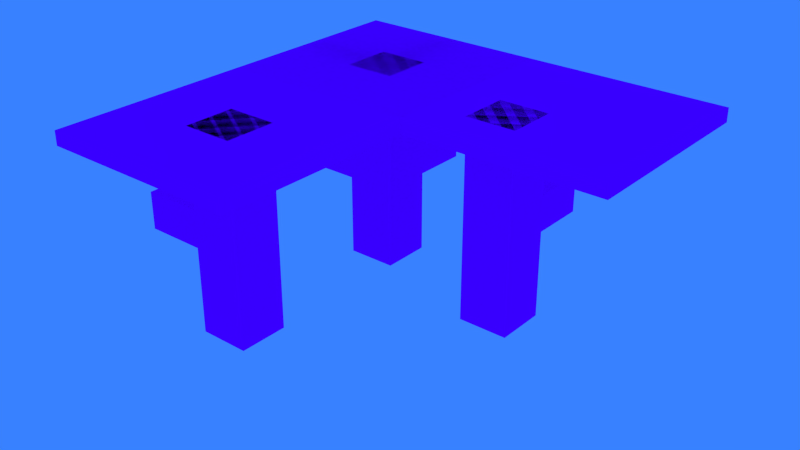 # Source: Minecraft_table.blend  (saved by Blender 2.76.0; exported with 4.5.12 LTS)
import bpy
from mathutils import Matrix  # noqa: F401  (used for matrix-valued properties, if any)

bpy.ops.wm.read_factory_settings(use_empty=True)
scene = bpy.context.scene
scene.name = 'Scene'

# ---- collections
col_collection_1 = bpy.data.collections.new('Collection 1'); scene.collection.children.link(col_collection_1)

# ---- images (referenced by path relative to the original .blend; pixels are not part of the script)
import os
ASSET_DIR = os.environ.get("B2B_ASSET_DIR", "")  # directory of the original .blend (textures are referenced by path, not embedded)
HERE = os.path.dirname(os.path.abspath(__file__))  # packed textures are extracted next to this script under _unpacked/

def load_image(name, relpath, width, height, colorspace="sRGB"):
    """Load a texture the original file referenced (path relative to the .blend, or extracted next to this script)."""
    p = next((c for c in (os.path.join(HERE, relpath), os.path.join(ASSET_DIR, relpath)) if relpath and os.path.exists(c)), "")
    if p:
        img = bpy.data.images.load(p, check_existing=True)
        img.name = name
    else:  # same state as the original file: an image datablock whose file is absent (Cycles renders it pink)
        img = bpy.data.images.new(name, width, height)
        img.source = "FILE"
        img.filepath = "//" + (relpath or name)
    img.colorspace_settings.name = colorspace
    return img
img_landscape_rgba_png_011 = load_image('Landscape-RGBA.png.011', 'Landscape-RGBA.png', 1024, 1024, 'sRGB')

# ---- materials (node trees are filled in below, after node groups)
mat_oak_wood_planks = bpy.data.materials.new('Oak_Wood_Planks')
mat_oak_wood_planks.alpha_threshold = 0.0
mat_oak_wood_planks.diffuse_color = (1.0, 1.0, 1.0, 1.0)
mat_oak_wood_planks.specular_color = (0.0, 0.0, 0.0)
mat_oak_wood_planks.roughness = 0.5
mat_oak_wood_planks.specular_intensity = 1.0
mat_spruce_fence = bpy.data.materials.new('Spruce_Fence')
mat_spruce_fence.alpha_threshold = 0.0
mat_spruce_fence.diffuse_color = (1.0, 1.0, 1.0, 1.0)
mat_spruce_fence.specular_color = (0.0, 0.0, 0.0)
mat_spruce_fence.roughness = 0.5
mat_spruce_fence.specular_intensity = 1.0

# ---- material node trees
mat_oak_wood_planks.use_nodes = True; mat_oak_wood_planks.node_tree.nodes.clear()
_N = mat_oak_wood_planks.node_tree.nodes; _L = mat_oak_wood_planks.node_tree.links
n0 = _N.new('ShaderNodeOutputMaterial'); n0.name = 'Material Output'; n0.location = (300, 300)
n1 = _N.new('ShaderNodeBsdfDiffuse'); n1.name = 'Diffuse BSDF'; n1.location = (10, 300)
n2 = _N.new('ShaderNodeTexImage'); n2.name = 'Image Texture'; n2.location = (-180, 300)
n2.width = 140
n2.image = img_landscape_rgba_png_011
_L.new(n1.outputs[0], n0.inputs[0])
_L.new(n2.outputs[0], n1.inputs[0])
n0.is_active_output = True
mat_spruce_fence.use_nodes = True; mat_spruce_fence.node_tree.nodes.clear()
_N = mat_spruce_fence.node_tree.nodes; _L = mat_spruce_fence.node_tree.links
n0 = _N.new('ShaderNodeOutputMaterial'); n0.name = 'Material Output'; n0.location = (300, 300)
n1 = _N.new('ShaderNodeBsdfDiffuse'); n1.name = 'Diffuse BSDF'; n1.location = (10, 300)
n2 = _N.new('ShaderNodeTexImage'); n2.name = 'Image Texture'; n2.location = (-180, 300)
n2.width = 140
n2.image = img_landscape_rgba_png_011
_L.new(n1.outputs[0], n0.inputs[0])
_L.new(n2.outputs[0], n1.inputs[0])
n0.is_active_output = True

# ---- world
world_world = bpy.data.worlds.new('World'); scene.world = world_world
world_world.color = (0.04009, 0.2198, 1.0)
world_world.use_sun_shadow = False
world_world.sun_shadow_jitter_overblur = 0.0
world_world.cycles.sampling_method = 'MANUAL'
world_world.cycles.sample_map_resolution = 256

# ---- meshes
me_oak_wood_planks = bpy.data.meshes.new('Oak_Wood_Planks')
me_oak_wood_planks.from_pydata([(-0.1, 0.00175, -0.1), (-2.98e-08, 0.00175, -0.1), (-0.1, 0.00175, -4.768e-07), (-2.98e-08, 0.00175, -4.768e-07), (-0.1, 0.00175, -0.1), (-2.98e-08, 0.00175, -0.1), (-0.1, 0.00175, -4.768e-07), (-2.98e-08, 0.00175, -4.768e-07), (-0.1, 0.00175, -4.768e-07), (-2.98e-08, 0.00175, -4.768e-07), (-0.1, 0.00175, 0.1), (-2.98e-08, 0.00175, 0.1), (-2.98e-08, 0.00175, -0.1), (0.1, 0.00175, -0.1), (-2.98e-08, 0.00175, -4.768e-07), (0.1, 0.00175, -4.768e-07), (-0.1, 0.001762, 0.1), (-2.98e-08, 0.001762, 0.1), (-0.1, -0.005162, 0.1), (-2.98e-08, -0.005162, 0.1), (-5.96e-08, 0.001762, 0.1), (-5.96e-08, 0.001762, -2.384e-07), (-5.96e-08, -0.005162, 0.1), (-5.96e-08, -0.005162, -2.384e-07), (0.1, 0.001762, -2.384e-07), (-2.98e-08, 0.001762, -2.384e-07), (0.1, -0.005162, -2.384e-07), (-2.98e-08, -0.005162, -2.384e-07), (0.1, 0.001762, -2.384e-07), (0.1, 0.001762, -0.1), (0.1, -0.005162, -2.384e-07), (0.1, -0.005162, -0.1), (0.01964, 0.00175, -0.04464), (0.04464, 0.00175, -0.04464), (0.04464, -0.09825, -0.04464), (0.01964, -0.09825, -0.04464), (0.01964, -0.09825, -0.01964), (0.04464, -0.09825, -0.01964), (0.04464, 0.00175, -0.01964), (0.01964, 0.00175, -0.01964), (0.02589, -0.06075, -0.04464), (0.02589, -0.06075, -0.08214), (0.03839, -0.06075, -0.08214), (0.03839, -0.06075, -0.04464), (0.03839, -0.042, -0.08214), (0.03839, -0.042, -0.04464), (0.02589, -0.042, -0.08214), (0.02589, -0.042, -0.04464), (0.02589, -0.02325, -0.04464), (0.02589, -0.02325, -0.08214), (0.03839, -0.02325, -0.08214), (0.03839, -0.02325, -0.04464), (0.03839, -0.0045, -0.08214), (0.03839, -0.0045, -0.04464), (0.02589, -0.0045, -0.08214), (0.02589, -0.0045, -0.04464), (0.04464, 0.00175, -0.04464), (0.01964, 0.00175, -0.04464), (0.01964, 0.00175, -0.01964), (0.04464, 0.00175, -0.01964), (-0.0625, 0.00175, 0.0625), (-0.0625, 0.00175, 0.0375), (-0.0625, -0.09825, 0.0375), (-0.0625, -0.09825, 0.0625), (-0.0375, -0.09825, 0.0625), (-0.0375, -0.09825, 0.0375), (-0.0375, 0.00175, 0.0375), (-0.0375, 0.00175, 0.0625), (-0.0625, -0.06075, 0.05625), (-0.1, -0.06075, 0.05625), (-0.1, -0.06075, 0.04375), (-0.0625, -0.06075, 0.04375), (-0.1, -0.042, 0.04375), (-0.0625, -0.042, 0.04375), (-0.1, -0.042, 0.05625), (-0.0625, -0.042, 0.05625), (-0.0625, -0.02325, 0.05625), (-0.1, -0.02325, 0.05625), (-0.1, -0.02325, 0.04375), (-0.0625, -0.02325, 0.04375), (-0.1, -0.0045, 0.04375), (-0.0625, -0.0045, 0.04375), (-0.1, -0.0045, 0.05625), (-0.0625, -0.0045, 0.05625), (-0.0625, 0.00175, 0.0375), (-0.0625, 0.00175, 0.0625), (-0.0375, 0.00175, 0.0625), (-0.0375, 0.00175, 0.0375), (-0.0625, 0.00175, -0.0375), (-0.0625, 0.00175, -0.0625), (-0.0625, -0.09825, -0.0625), (-0.0625, -0.09825, -0.0375), (-0.0375, -0.09825, -0.0375), (-0.0375, -0.09825, -0.0625), (-0.0375, 0.00175, -0.0625), (-0.0375, 0.00175, -0.0375), (-0.0625, -0.06075, -0.04375), (-0.1, -0.06075, -0.04375), (-0.1, -0.06075, -0.05625), (-0.0625, -0.06075, -0.05625), (-0.1, -0.042, -0.05625), (-0.0625, -0.042, -0.05625), (-0.1, -0.042, -0.04375), (-0.0625, -0.042, -0.04375), (-0.0625, -0.02325, -0.04375), (-0.1, -0.02325, -0.04375), (-0.1, -0.02325, -0.05625), (-0.0625, -0.02325, -0.05625), (-0.1, -0.0045, -0.05625), (-0.0625, -0.0045, -0.05625), (-0.1, -0.0045, -0.04375), (-0.0625, -0.0045, -0.04375), (-0.0625, 0.00175, -0.0625), (-0.0625, 0.00175, -0.0375), (-0.0375, 0.00175, -0.0375), (-0.0375, 0.00175, -0.0625), (-0.05625, -0.06075, -0.06125), (-0.05625, -0.06075, -0.09875), (-0.04375, -0.06075, -0.09875), (-0.04375, -0.06075, -0.06125), (-0.04375, -0.042, -0.09875), (-0.04375, -0.042, -0.06125), (-0.05625, -0.042, -0.09875), (-0.05625, -0.042, -0.06125), (-0.05625, -0.02325, -0.06125), (-0.05625, -0.02325, -0.09875), (-0.04375, -0.02325, -0.09875), (-0.04375, -0.02325, -0.06125), (-0.04375, -0.0045, -0.09875), (-0.04375, -0.0045, -0.06125), (-0.05625, -0.0045, -0.09875), (-0.05625, -0.0045, -0.06125)], [], [(2, 3, 1, 0), (6, 7, 5, 4), (10, 11, 9, 8), (14, 15, 13, 12), (18, 19, 17, 16), (22, 23, 21, 20), (26, 27, 25, 24), (30, 31, 29, 28), (32, 33, 34, 35), (36, 35, 34, 37), (33, 38, 37, 34), (38, 39, 36, 37), (38, 33, 32, 39), (39, 32, 35, 36), (40, 41, 42, 43), (44, 45, 43, 42), (45, 44, 46, 47), (47, 46, 41, 40), (48, 49, 50, 51), (52, 53, 51, 50), (53, 52, 54, 55), (55, 54, 49, 48), (58, 57, 56, 59), (60, 61, 62, 63), (64, 63, 62, 65), (61, 66, 65, 62), (66, 67, 64, 65), (66, 61, 60, 67), (67, 60, 63, 64), (68, 69, 70, 71), (72, 73, 71, 70), (73, 72, 74, 75), (75, 74, 69, 68), (76, 77, 78, 79), (80, 81, 79, 78), (81, 80, 82, 83), (83, 82, 77, 76), (86, 85, 84, 87), (88, 89, 90, 91), (92, 91, 90, 93), (89, 94, 93, 90), (94, 95, 92, 93), (94, 89, 88, 95), (95, 88, 91, 92), (96, 97, 98, 99), (100, 101, 99, 98), (101, 100, 102, 103), (103, 102, 97, 96), (104, 105, 106, 107), (108, 109, 107, 106), (109, 108, 110, 111), (111, 110, 105, 104), (114, 113, 112, 115), (116, 117, 118, 119), (120, 121, 119, 118), (121, 120, 122, 123), (123, 122, 117, 116), (124, 125, 126, 127), (128, 129, 127, 126), (129, 128, 130, 131), (131, 130, 125, 124)])
me_oak_wood_planks.polygons.foreach_set('material_index', [0, 0, 0, 0, 0, 0, 0, 0, 1, 1, 1, 1, 1, 1, 1, 1, 1, 1, 1, 1, 1, 1, 1, 1, 1, 1, 1, 1, 1, 1, 1, 1, 1, 1, 1, 1, 1, 1, 1, 1, 1, 1, 1, 1, 1, 1, 1, 1, 1, 1, 1, 1, 1, 1, 1, 1, 1, 1, 1, 1, 1])
_k = set([(32, 33), (32, 35), (32, 39), (33, 34), (33, 38), (34, 35), (34, 37), (35, 36), (36, 37), (36, 39), (37, 38), (38, 39), (40, 41), (42, 43), (44, 45), (46, 47), (48, 49), (50, 51), (52, 53), (54, 55), (56, 57), (56, 59), (57, 58), (58, 59), (60, 61), (60, 63), (60, 67), (61, 62), (61, 66), (62, 63), (62, 65), (63, 64), (64, 65), (64, 67), (65, 66), (66, 67), (68, 69), (70, 71), (72, 73), (74, 75), (76, 77), (78, 79), (80, 81), (82, 83), (84, 85), (84, 87), (85, 86), (86, 87), (88, 89), (88, 91), (88, 95), (89, 90), (89, 94), (90, 91), (90, 93), (91, 92), (92, 93), (92, 95), (93, 94), (94, 95), (96, 97), (98, 99), (100, 101), (102, 103), (104, 105), (106, 107), (108, 109), (110, 111), (112, 113), (112, 115), (113, 114), (114, 115), (116, 117), (118, 119), (120, 121), (122, 123), (124, 125), (126, 127), (128, 129), (130, 131)])
me_oak_wood_planks.attributes.new('sharp_edge', 'BOOLEAN', 'EDGE').data.foreach_set('value', [ (min(e.vertices), max(e.vertices)) in _k for e in me_oak_wood_planks.edges])
_uv = me_oak_wood_planks.uv_layers.new(name='UVMap')
_uv.uv.foreach_set('vector', [0.8062, 0.5815, 0.8374, 0.5815, 0.8374, 0.6128, 0.8062, 0.6128, 0.8062, 0.5815, 0.8374, 0.5815, 0.8374, 0.6128, 0.8062, 0.6128, 0.8062, 0.5815, 0.8374, 0.5815, 0.8374, 0.6128, 0.8062, 0.6128, 0.8062, 0.5815, 0.8374, 0.5815, 0.8374, 0.6128, 0.8062, 0.6128, 0.8062, 0.5815, 0.8374, 0.5815, 0.8374, 0.6128, 0.8062, 0.6128, 0.8062, 0.5815, 0.8374, 0.5815, 0.8374, 0.6128, 0.8062, 0.6128, 0.8062, 0.5815, 0.8374, 0.5815, 0.8374, 0.6128, 0.8062, 0.6128, 0.8062, 0.5815, 0.8374, 0.5815, 0.8374, 0.6128, 0.8062, 0.6128, 0.8257, 0.6128, 0.8179, 0.6128, 0.8179, 0.5816, 0.8257, 0.5816, 0.8257, 0.5933, 0.8179, 0.5933, 0.8179, 0.6011, 0.8257, 0.6011, 0.8257, 0.6128, 0.8179, 0.6128, 0.8179, 0.5816, 0.8257, 0.5816, 0.8257, 0.6128, 0.8179, 0.6128, 0.8179, 0.5816, 0.8257, 0.5816, 0.8257, 0.6011, 0.8179, 0.6011, 0.8179, 0.5933, 0.8257, 0.5933, 0.8257, 0.6128, 0.8179, 0.6128, 0.8179, 0.5816, 0.8257, 0.5816, 0.8179, 0.5952, 0.8062, 0.5952, 0.8062, 0.5991, 0.8179, 0.5991, 0.8374, 0.5991, 0.8257, 0.5991, 0.8257, 0.5933, 0.8374, 0.5933, 0.8179, 0.5991, 0.8062, 0.5991, 0.8062, 0.5952, 0.8179, 0.5952, 0.8179, 0.5991, 0.8062, 0.5991, 0.8062, 0.5933, 0.8179, 0.5933, 0.8179, 0.5952, 0.8062, 0.5952, 0.8062, 0.5991, 0.8179, 0.5991, 0.8374, 0.6109, 0.8257, 0.6109, 0.8257, 0.605, 0.8374, 0.605, 0.8179, 0.5991, 0.8062, 0.5991, 0.8062, 0.5952, 0.8179, 0.5952, 0.8179, 0.6109, 0.8062, 0.6109, 0.8062, 0.605, 0.8179, 0.605, 0.8257, 0.5933, 0.8179, 0.5933, 0.8179, 0.6011, 0.8257, 0.6011, 0.8257, 0.6128, 0.8179, 0.6128, 0.8179, 0.5816, 0.8257, 0.5816, 0.8257, 0.5933, 0.8179, 0.5933, 0.8179, 0.6011, 0.8257, 0.6011, 0.8257, 0.6128, 0.8179, 0.6128, 0.8179, 0.5816, 0.8257, 0.5816, 0.8257, 0.6128, 0.8179, 0.6128, 0.8179, 0.5816, 0.8257, 0.5816, 0.8257, 0.6011, 0.8179, 0.6011, 0.8179, 0.5933, 0.8257, 0.5933, 0.8257, 0.6128, 0.8179, 0.6128, 0.8179, 0.5816, 0.8257, 0.5816, 0.8179, 0.5952, 0.8062, 0.5952, 0.8062, 0.5991, 0.8179, 0.5991, 0.8374, 0.5991, 0.8257, 0.5991, 0.8257, 0.5933, 0.8374, 0.5933, 0.8179, 0.5991, 0.8062, 0.5991, 0.8062, 0.5952, 0.8179, 0.5952, 0.8179, 0.5991, 0.8062, 0.5991, 0.8062, 0.5933, 0.8179, 0.5933, 0.8179, 0.5952, 0.8062, 0.5952, 0.8062, 0.5991, 0.8179, 0.5991, 0.8374, 0.6109, 0.8257, 0.6109, 0.8257, 0.605, 0.8374, 0.605, 0.8179, 0.5991, 0.8062, 0.5991, 0.8062, 0.5952, 0.8179, 0.5952, 0.8179, 0.6109, 0.8062, 0.6109, 0.8062, 0.605, 0.8179, 0.605, 0.8257, 0.5933, 0.8179, 0.5933, 0.8179, 0.6011, 0.8257, 0.6011, 0.8257, 0.6128, 0.8179, 0.6128, 0.8179, 0.5816, 0.8257, 0.5816, 0.8257, 0.5933, 0.8179, 0.5933, 0.8179, 0.6011, 0.8257, 0.6011, 0.8257, 0.6128, 0.8179, 0.6128, 0.8179, 0.5816, 0.8257, 0.5816, 0.8257, 0.6128, 0.8179, 0.6128, 0.8179, 0.5816, 0.8257, 0.5816, 0.8257, 0.6011, 0.8179, 0.6011, 0.8179, 0.5933, 0.8257, 0.5933, 0.8257, 0.6128, 0.8179, 0.6128, 0.8179, 0.5816, 0.8257, 0.5816, 0.8179, 0.5952, 0.8062, 0.5952, 0.8062, 0.5991, 0.8179, 0.5991, 0.8374, 0.5991, 0.8257, 0.5991, 0.8257, 0.5933, 0.8374, 0.5933, 0.8179, 0.5991, 0.8062, 0.5991, 0.8062, 0.5952, 0.8179, 0.5952, 0.8179, 0.5991, 0.8062, 0.5991, 0.8062, 0.5933, 0.8179, 0.5933, 0.8179, 0.5952, 0.8062, 0.5952, 0.8062, 0.5991, 0.8179, 0.5991, 0.8374, 0.6109, 0.8257, 0.6109, 0.8257, 0.605, 0.8374, 0.605, 0.8179, 0.5991, 0.8062, 0.5991, 0.8062, 0.5952, 0.8179, 0.5952, 0.8179, 0.6109, 0.8062, 0.6109, 0.8062, 0.605, 0.8179, 0.605, 0.8257, 0.5933, 0.8179, 0.5933, 0.8179, 0.6011, 0.8257, 0.6011, 0.8179, 0.5952, 0.8062, 0.5952, 0.8062, 0.5991, 0.8179, 0.5991, 0.8374, 0.5991, 0.8257, 0.5991, 0.8257, 0.5933, 0.8374, 0.5933, 0.8179, 0.5991, 0.8062, 0.5991, 0.8062, 0.5952, 0.8179, 0.5952, 0.8179, 0.5991, 0.8062, 0.5991, 0.8062, 0.5933, 0.8179, 0.5933, 0.8179, 0.5952, 0.8062, 0.5952, 0.8062, 0.5991, 0.8179, 0.5991, 0.8374, 0.6109, 0.8257, 0.6109, 0.8257, 0.605, 0.8374, 0.605, 0.8179, 0.5991, 0.8062, 0.5991, 0.8062, 0.5952, 0.8179, 0.5952, 0.8179, 0.6109, 0.8062, 0.6109, 0.8062, 0.605, 0.8179, 0.605])
me_oak_wood_planks.materials.append(mat_oak_wood_planks)
me_oak_wood_planks.materials.append(mat_spruce_fence)
me_oak_wood_planks.use_remesh_preserve_volume = False
me_oak_wood_planks.use_remesh_preserve_attributes = False
me_oak_wood_planks.use_mirror_vertex_groups = False
me_oak_wood_planks.update()
me_oak_wood_planks.normals_split_custom_set([tuple(v) for v in zip(*[iter([0.0, 1.0, 0.0, 0.0, 1.0, 0.0, 0.0, 1.0, 0.0, 0.0, 1.0, 0.0, 0.0, 1.0, 0.0, 0.0, 1.0, 0.0, 0.0, 1.0, 0.0, 0.0, 1.0, 0.0, 0.0, 1.0, 0.0, 0.0, 1.0, 0.0, 0.0, 1.0, 0.0, 0.0, 1.0, 0.0, 0.0, 1.0, 0.0, 0.0, 1.0, 0.0, 0.0, 1.0, 0.0, 0.0, 1.0, 0.0, 0.0, 0.0, 1.0, 0.0, 0.0, 1.0, 0.0, 0.0, 1.0, 0.0, 0.0, 1.0, 1.0, 0.0, 0.0, 1.0, 0.0, 0.0, 1.0, 0.0, 0.0, 1.0, 0.0, 0.0, 0.0, 0.0, -1.0, 0.0, 0.0, -1.0, 0.0, 0.0, -1.0, 0.0, 0.0, -1.0, 1.0, 0.0, 0.0, 1.0, 0.0, 0.0, 1.0, 0.0, 0.0, 1.0, 0.0, 0.0, 0.0, -2.384e-06, -1.0, 0.0, -2.384e-06, -1.0, 0.0, -2.384e-06, -1.0, 0.0, -2.384e-06, -1.0, 0.0, -1.0, 0.0, 0.0, -1.0, 0.0, 0.0, -1.0, 0.0, 0.0, -1.0, 0.0, 1.0, 2.794e-07, 0.0, 1.0, 2.794e-07, 0.0, 1.0, 2.794e-07, 0.0, 1.0, 2.794e-07, 0.0, 0.0, 0.0, 1.0, 0.0, 0.0, 1.0, 0.0, 0.0, 1.0, 0.0, 0.0, 1.0, 0.0, 1.0, 0.0, 0.0, 1.0, 0.0, 0.0, 1.0, 0.0, 0.0, 1.0, 0.0, -1.0, -2.794e-07, 0.0, -1.0, -2.794e-07, 0.0, -1.0, -2.794e-07, 0.0, -1.0, -2.794e-07, 0.0, 0.0, -1.0, 0.0, 0.0, -1.0, 0.0, 0.0, -1.0, 0.0, 0.0, -1.0, 0.0, 1.0, 0.0, 0.0, 1.0, 0.0, 0.0, 1.0, 0.0, 0.0, 1.0, 0.0, 0.0, 0.0, 1.0, 0.0, 0.0, 1.0, 0.0, 0.0, 1.0, 0.0, 0.0, 1.0, 0.0, -1.0, 0.0, 0.0, -1.0, 0.0, 0.0, -1.0, 0.0, 0.0, -1.0, 0.0, 0.0, 0.0, -1.0, 0.0, 0.0, -1.0, 0.0, 0.0, -1.0, 0.0, 0.0, -1.0, 0.0, 1.0, 1.49e-06, 0.0, 1.0, 1.49e-06, 0.0, 1.0, 1.49e-06, 0.0, 1.0, 1.49e-06, 0.0, 0.0, 1.0, 0.0, 0.0, 1.0, 0.0, 0.0, 1.0, 0.0, 0.0, 1.0, 0.0, -1.0, 0.0, 0.0, -1.0, 0.0, 0.0, -1.0, 0.0, 0.0, -1.0, 0.0, 0.0, 0.0, -1.0, 0.0, 0.0, -1.0, 0.0, 0.0, -1.0, 0.0, 0.0, -1.0, 0.0, -1.0, -2.375e-06, 0.0, -1.0, -2.375e-06, 0.0, -1.0, -2.375e-06, 0.0, -1.0, -2.375e-06, 0.0, 0.0, -1.0, 0.0, 0.0, -1.0, 0.0, 0.0, -1.0, 0.0, 0.0, -1.0, 0.0, 0.0, -2.384e-06, -1.0, 0.0, -2.384e-06, -1.0, 0.0, -2.384e-06, -1.0, 0.0, -2.384e-06, -1.0, 1.0, 0.0, 0.0, 1.0, 0.0, 0.0, 1.0, 0.0, 0.0, 1.0, 0.0, 0.0, 0.0, 1.0, 0.0, 0.0, 1.0, 0.0, 0.0, 1.0, 0.0, 0.0, 1.0, 0.0, 0.0, 2.384e-06, 1.0, 0.0, 2.384e-06, 1.0, 0.0, 2.384e-06, 1.0, 0.0, 2.384e-06, 1.0, 0.0, -1.0, 0.0, 0.0, -1.0, 0.0, 0.0, -1.0, 0.0, 0.0, -1.0, 0.0, 3.146e-06, -6.358e-06, -1.0, 3.146e-06, -6.358e-06, -1.0, 3.146e-06, -6.358e-06, -1.0, 3.146e-06, -6.358e-06, -1.0, 0.0, 1.0, 0.0, 0.0, 1.0, 0.0, 0.0, 1.0, 0.0, 0.0, 1.0, 0.0, -3.146e-06, 6.358e-06, 1.0, -3.146e-06, 6.358e-06, 1.0, -3.146e-06, 6.358e-06, 1.0, -3.146e-06, 6.358e-06, 1.0, 0.0, -1.0, 0.0, 0.0, -1.0, 0.0, 0.0, -1.0, 0.0, 0.0, -1.0, 0.0, 0.0, 0.0, -1.0, 0.0, 0.0, -1.0, 0.0, 0.0, -1.0, 0.0, 0.0, -1.0, 0.0, 1.0, 0.0, 0.0, 1.0, 0.0, 0.0, 1.0, 0.0, 0.0, 1.0, 0.0, 0.0, 0.0, 1.0, 0.0, 0.0, 1.0, 0.0, 0.0, 1.0, 0.0, 0.0, 1.0, 0.0, -1.0, 0.0, 0.0, -1.0, 0.0, 0.0, -1.0, 0.0, 0.0, -1.0, 0.0, -1.0, -2.375e-06, 0.0, -1.0, -2.375e-06, 0.0, -1.0, -2.375e-06, 0.0, -1.0, -2.375e-06, 0.0, 0.0, -1.0, 0.0, 0.0, -1.0, 0.0, 0.0, -1.0, 0.0, 0.0, -1.0, 0.0, 0.0, -2.384e-06, -1.0, 0.0, -2.384e-06, -1.0, 0.0, -2.384e-06, -1.0, 0.0, -2.384e-06, -1.0, 1.0, 0.0, 0.0, 1.0, 0.0, 0.0, 1.0, 0.0, 0.0, 1.0, 0.0, 0.0, 0.0, 1.0, 0.0, 0.0, 1.0, 0.0, 0.0, 1.0, 0.0, 0.0, 1.0, 0.0, 0.0, 2.384e-06, 1.0, 0.0, 2.384e-06, 1.0, 0.0, 2.384e-06, 1.0, 0.0, 2.384e-06, 1.0, 0.0, -1.0, 0.0, 0.0, -1.0, 0.0, 0.0, -1.0, 0.0, 0.0, -1.0, 0.0, 3.311e-06, -6.358e-06, -1.0, 3.311e-06, -6.358e-06, -1.0, 3.311e-06, -6.358e-06, -1.0, 3.311e-06, -6.358e-06, -1.0, 0.0, 1.0, 0.0, 0.0, 1.0, 0.0, 0.0, 1.0, 0.0, 0.0, 1.0, 0.0, -3.146e-06, 6.358e-06, 1.0, -3.146e-06, 6.358e-06, 1.0, -3.146e-06, 6.358e-06, 1.0, -3.146e-06, 6.358e-06, 1.0, 0.0, -1.0, 0.0, 0.0, -1.0, 0.0, 0.0, -1.0, 0.0, 0.0, -1.0, 0.0, 0.0, 0.0, -1.0, 0.0, 0.0, -1.0, 0.0, 0.0, -1.0, 0.0, 0.0, -1.0, 0.0, 1.0, 0.0, 0.0, 1.0, 0.0, 0.0, 1.0, 0.0, 0.0, 1.0, 0.0, 0.0, 0.0, 1.0, 0.0, 0.0, 1.0, 0.0, 0.0, 1.0, 0.0, 0.0, 1.0, 0.0, -1.0, 0.0, 0.0, -1.0, 0.0, 0.0, -1.0, 0.0, 0.0, -1.0, 0.0, 0.0, -1.0, 0.0, 0.0, -1.0, 0.0, 0.0, -1.0, 0.0, 0.0, -1.0, 0.0, 1.0, -6.292e-06, 3.179e-06, 1.0, -6.292e-06, 3.179e-06, 1.0, -6.292e-06, 3.179e-06, 1.0, -6.292e-06, 3.179e-06, 0.0, 1.0, -4.062e-09, 0.0, 1.0, -4.062e-09, 0.0, 1.0, -4.062e-09, 0.0, 1.0, -4.062e-09, -1.0, 6.623e-06, -3.179e-06, -1.0, 6.623e-06, -3.179e-06, -1.0, 6.623e-06, -3.179e-06, -1.0, 6.623e-06, -3.179e-06, 0.0, -1.0, 0.0, 0.0, -1.0, 0.0, 0.0, -1.0, 0.0, 0.0, -1.0, 0.0, 1.0, 0.0, 0.0, 1.0, 0.0, 0.0, 1.0, 0.0, 0.0, 1.0, 0.0, 0.0, 0.0, 1.0, 0.0, 0.0, 1.0, 0.0, 0.0, 1.0, 0.0, 0.0, 1.0, 0.0, -1.0, 0.0, 0.0, -1.0, 0.0, 0.0, -1.0, 0.0, 0.0, -1.0, 0.0, 0.0])] * 3)])

# ---- objects
ob_platte = bpy.data.objects.new('Platte', me_oak_wood_planks)

# ---- transforms, parenting, visibility, modifiers, constraints
ob_platte.location = (0.0, 0.0, 0.0)
ob_platte.rotation_euler = (1.571, -0.0, 0.0)
ob_platte.scale = (20.0, 20.0, 20.0)
ob_platte.lineart.crease_threshold = 0.0

# ---- collection membership
col_collection_1.objects.link(ob_platte)

# ---- scene / render settings (as saved in the file)
scene.frame_start = 1; scene.frame_end = 250; scene.frame_set(1)
scene.render.engine = 'CYCLES'
scene.render.dither_intensity = 0.0
scene.cycles.use_denoising = False
scene.cycles.samples = 50
scene.cycles.sampling_pattern = 'TABULATED_SOBOL'
scene.cycles.light_sampling_threshold = 0.0
scene.cycles.use_adaptive_sampling = False
scene.cycles.use_light_tree = False
scene.cycles.blur_glossy = 0.0
scene.cycles.pixel_filter_type = 'GAUSSIAN'
scene.cycles.sample_clamp_indirect = 0.0
scene.view_settings.view_transform = 'Standard'
bpy.context.view_layer.update()

# ---- added for rendering (the .blend has no active camera): camera
cam_auto = bpy.data.cameras.new('AutoCamera')
cam_auto.lens = 50.0
cam_auto.sensor_width = 36.0
cam_auto.clip_end = 1000.0
ob_auto_camera = bpy.data.objects.new('AutoCamera', cam_auto)
scene.collection.objects.link(ob_auto_camera)
ob_auto_camera.location = (5.55142, -6.6617, 3.47626)
ob_auto_camera.rotation_euler = (1.09748, -7.21219e-08, 0.694738)
scene.camera = ob_auto_camera
bpy.context.view_layer.update()

